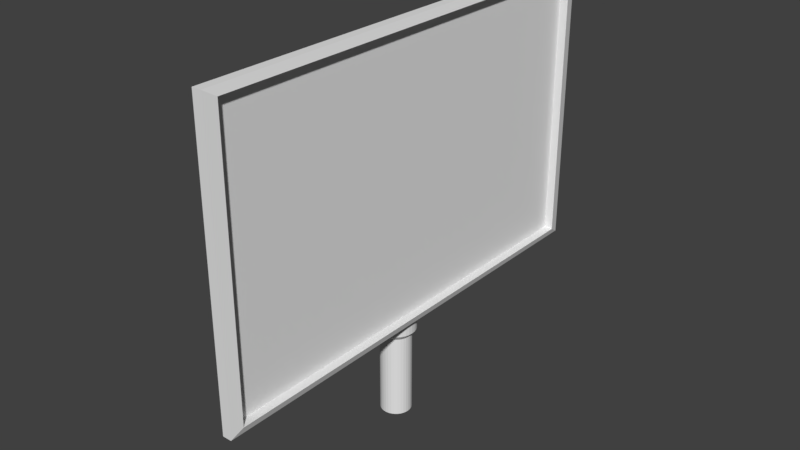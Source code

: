 # Source: NEWcomputer.blend  (saved by Blender 2.79.0; exported with 4.5.12 LTS)
import bpy
from mathutils import Matrix  # noqa: F401  (used for matrix-valued properties, if any)

bpy.ops.wm.read_factory_settings(use_empty=True)
scene = bpy.context.scene
scene.name = 'Scene'

# ---- collections
col_collection_1 = bpy.data.collections.new('Collection 1'); scene.collection.children.link(col_collection_1)

# ---- images (referenced by path relative to the original .blend; pixels are not part of the script)
import os
ASSET_DIR = os.environ.get("B2B_ASSET_DIR", "")  # directory of the original .blend (textures are referenced by path, not embedded)
HERE = os.path.dirname(os.path.abspath(__file__))  # packed textures are extracted next to this script under _unpacked/

def load_image(name, relpath, width, height, colorspace="sRGB"):
    """Load a texture the original file referenced (path relative to the .blend, or extracted next to this script)."""
    p = next((c for c in (os.path.join(HERE, relpath), os.path.join(ASSET_DIR, relpath)) if relpath and os.path.exists(c)), "")
    if p:
        img = bpy.data.images.load(p, check_existing=True)
        img.name = name
    else:  # same state as the original file: an image datablock whose file is absent (Cycles renders it pink)
        img = bpy.data.images.new(name, width, height)
        img.source = "FILE"
        img.filepath = "//" + (relpath or name)
    img.colorspace_settings.name = colorspace
    return img
img_newcomputer = load_image('NEWcomputer', 'NEWcomputer.png', 1024, 1024, 'sRGB')

# ---- materials (node trees are filled in below, after node groups)
mat_material_001 = bpy.data.materials.new('Material.001')
mat_material_001.alpha_threshold = 0.0
mat_material_001.roughness = 0.5

# ---- material node trees
mat_material_001.use_nodes = True; mat_material_001.node_tree.nodes.clear()
_N = mat_material_001.node_tree.nodes; _L = mat_material_001.node_tree.links
n0 = _N.new('ShaderNodeOutputMaterial'); n0.name = 'Material Output'; n0.location = (300, 300)
n1 = _N.new('ShaderNodeBsdfDiffuse'); n1.name = 'Diffuse BSDF'; n1.location = (118, 307)
n2 = _N.new('ShaderNodeTexImage'); n2.name = 'Image Texture'; n2.location = (-59, 392)
n2.width = 140
n2.image = img_newcomputer
_L.new(n1.outputs[0], n0.inputs[0])
n0.is_active_output = True

# ---- world
world_world = bpy.data.worlds.new('World'); scene.world = world_world
world_world.color = (0.05088, 0.05088, 0.05088)
world_world.use_sun_shadow = False
world_world.sun_shadow_jitter_overblur = 0.0
world_world.cycles.sampling_method = 'MANUAL'

# ---- meshes
me_cylinder = bpy.data.meshes.new('Cylinder')
me_cylinder.from_pydata([(0.0, 1.0, -1.0), (0.0, 1.0, 4.514), (0.1951, 0.9808, -1.0), (0.1951, 0.9808, 4.514), (0.3827, 0.9239, -1.0), (0.3827, 0.9239, 4.514), (0.5556, 0.8315, -1.0), (0.5556, 0.8315, 4.514), (0.7071, 0.7071, -1.0), (0.7071, 0.7071, 4.514), (0.8315, 0.5556, -1.0), (0.8315, 0.5556, 4.514), (0.9239, 0.3827, -1.0), (0.9239, 0.3827, 4.514), (0.9808, 0.1951, -1.0), (0.9808, 0.1951, 4.514), (1.0, 7.55e-08, -1.0), (1.0, 7.55e-08, 4.514), (0.9808, -0.1951, -1.0), (0.9808, -0.1951, 4.514), (0.9239, -0.3827, -1.0), (0.9239, -0.3827, 4.514), (0.8315, -0.5556, -1.0), (0.8315, -0.5556, 4.514), (0.7071, -0.7071, -1.0), (0.7071, -0.7071, 4.514), (0.5556, -0.8315, -1.0), (0.5556, -0.8315, 4.514), (0.3827, -0.9239, -1.0), (0.3827, -0.9239, 4.514), (0.1951, -0.9808, -1.0), (0.1951, -0.9808, 4.514), (-3.258e-07, -1.0, -1.0), (-3.258e-07, -1.0, 4.514), (-0.1951, -0.9808, -1.0), (-0.1951, -0.9808, 4.514), (-0.3827, -0.9239, -1.0), (-0.3827, -0.9239, 4.514), (-0.5556, -0.8315, -1.0), (-0.5556, -0.8315, 4.514), (-0.7071, -0.7071, -1.0), (-0.7071, -0.7071, 4.514), (-0.8315, -0.5556, -1.0), (-0.8315, -0.5556, 4.514), (-0.9239, -0.3827, -1.0), (-0.9239, -0.3827, 4.514), (-0.9808, -0.1951, -1.0), (-0.9808, -0.1951, 4.514), (-1.0, 9.656e-07, -1.0), (-1.0, 9.656e-07, 4.514), (-0.9808, 0.1951, -1.0), (-0.9808, 0.1951, 4.514), (-0.9239, 0.3827, -1.0), (-0.9239, 0.3827, 4.514), (-0.8315, 0.5556, -1.0), (-0.8315, 0.5556, 4.514), (-0.7071, 0.7071, -1.0), (-0.7071, 0.7071, 4.514), (-0.5556, 0.8315, -1.0), (-0.5556, 0.8315, 4.514), (-0.3827, 0.9239, -1.0), (-0.3827, 0.9239, 4.514), (-0.1951, 0.9808, -1.0), (-0.1951, 0.9808, 4.514), (0.2519, 1.267, 4.862), (-6.4e-08, 1.291, 4.862), (0.4942, 1.193, 4.862), (0.7174, 1.074, 4.862), (0.9131, 0.9131, 4.862), (1.074, 0.7174, 4.862), (1.193, 0.4942, 4.862), (1.267, 0.2519, 4.862), (1.291, 1.446e-08, 4.862), (1.267, -0.2519, 4.862), (1.193, -0.4942, 4.862), (1.074, -0.7174, 4.862), (0.9131, -0.9131, 4.862), (0.7174, -1.074, 4.862), (0.4942, -1.193, 4.862), (0.2519, -1.267, 4.862), (-4.848e-07, -1.291, 4.862), (-0.2519, -1.267, 4.862), (-0.4942, -1.193, 4.862), (-0.7174, -1.074, 4.862), (-0.9131, -0.9131, 4.862), (-1.074, -0.7174, 4.862), (-1.193, -0.4942, 4.862), (-1.267, -0.2519, 4.862), (-1.291, 1.164e-06, 4.862), (-1.267, 0.2519, 4.862), (-1.193, 0.4942, 4.862), (-1.074, 0.7174, 4.862), (-0.9131, 0.9131, 4.862), (-0.7174, 1.074, 4.862), (-0.4942, 1.193, 4.862), (-0.2519, 1.267, 4.862), (0.2519, 1.267, 13.42), (-5.916e-07, 1.291, 13.42), (0.4942, 1.193, 13.42), (0.7174, 1.074, 13.42), (0.9131, 0.9131, 13.42), (1.074, 0.7174, 13.42), (1.193, 0.4942, 13.42), (1.267, 0.2519, 13.42), (1.291, 1.446e-08, 13.42), (1.267, -0.2519, 13.42), (1.193, -0.4942, 13.42), (1.074, -0.7174, 13.42), (0.9131, -0.9131, 13.42), (0.7174, -1.074, 13.42), (0.4942, -1.193, 13.42), (0.2519, -1.267, 13.42), (-1.012e-06, -1.291, 13.42), (-0.2519, -1.267, 13.42), (-0.4942, -1.193, 13.42), (-0.7174, -1.074, 13.42), (-0.9131, -0.9131, 13.42), (-1.074, -0.7174, 13.42), (-1.193, -0.4942, 13.42), (-1.267, -0.2519, 13.42), (-1.291, 1.164e-06, 13.42), (-1.267, 0.2519, 13.42), (-1.193, 0.4942, 13.42), (-1.074, 0.7174, 13.42), (-0.9131, 0.9131, 13.42), (-0.7174, 1.074, 13.42), (-0.4942, 1.193, 13.42), (-0.2519, 1.267, 13.42), (1.141, -15.02, 6.016), (1.141, -15.02, 24.79), (1.141, 15.08, 6.016), (1.141, 15.08, 24.79), (1.727, -15.02, 6.016), (1.727, -15.02, 24.79), (1.727, 15.08, 6.016), (1.727, 15.08, 24.79), (1.897, 14.31, 24.31), (1.897, 14.31, 6.494), (1.897, -14.26, 6.494), (1.897, -14.26, 24.31), (1.329, 14.31, 24.31), (1.329, 14.31, 6.494), (1.329, -14.26, 6.494), (1.329, -14.26, 24.31)], [], [(0, 1, 3, 2), (2, 3, 5, 4), (4, 5, 7, 6), (6, 7, 9, 8), (8, 9, 11, 10), (10, 11, 13, 12), (12, 13, 15, 14), (14, 15, 17, 16), (16, 17, 19, 18), (18, 19, 21, 20), (20, 21, 23, 22), (22, 23, 25, 24), (24, 25, 27, 26), (26, 27, 29, 28), (28, 29, 31, 30), (30, 31, 33, 32), (32, 33, 35, 34), (34, 35, 37, 36), (36, 37, 39, 38), (38, 39, 41, 40), (40, 41, 43, 42), (42, 43, 45, 44), (44, 45, 47, 46), (46, 47, 49, 48), (48, 49, 51, 50), (50, 51, 53, 52), (52, 53, 55, 54), (54, 55, 57, 56), (56, 57, 59, 58), (58, 59, 61, 60), (21, 19, 73, 74), (60, 61, 63, 62), (62, 63, 1, 0), (0, 2, 4, 6, 8, 10, 12, 14, 16, 18, 20, 22, 24, 26, 28, 30, 32, 34, 36, 38, 40, 42, 44, 46, 48, 50, 52, 54, 56, 58, 60, 62), (91, 90, 122, 123), (39, 37, 82, 83), (57, 55, 91, 92), (13, 11, 69, 70), (31, 29, 78, 79), (49, 47, 87, 88), (5, 3, 64, 66), (23, 21, 74, 75), (41, 39, 83, 84), (59, 57, 92, 93), (15, 13, 70, 71), (33, 31, 79, 80), (51, 49, 88, 89), (7, 5, 66, 67), (25, 23, 75, 76), (43, 41, 84, 85), (61, 59, 93, 94), (17, 15, 71, 72), (35, 33, 80, 81), (53, 51, 89, 90), (9, 7, 67, 68), (27, 25, 76, 77), (45, 43, 85, 86), (63, 61, 94, 95), (19, 17, 72, 73), (37, 35, 81, 82), (55, 53, 90, 91), (11, 9, 68, 69), (29, 27, 77, 78), (47, 45, 86, 87), (3, 1, 65, 64), (1, 63, 95, 65), (96, 97, 127, 126, 125, 124, 123, 122, 121, 120, 119, 118, 117, 116, 115, 114, 113, 112, 111, 110, 109, 108, 107, 106, 105, 104, 103, 102, 101, 100, 99, 98), (78, 77, 109, 110), (64, 65, 97, 96), (92, 91, 123, 124), (79, 78, 110, 111), (66, 64, 96, 98), (93, 92, 124, 125), (80, 79, 111, 112), (67, 66, 98, 99), (94, 93, 125, 126), (81, 80, 112, 113), (68, 67, 99, 100), (95, 94, 126, 127), (82, 81, 113, 114), (69, 68, 100, 101), (65, 95, 127, 97), (83, 82, 114, 115), (70, 69, 101, 102), (84, 83, 115, 116), (71, 70, 102, 103), (85, 84, 116, 117), (72, 71, 103, 104), (86, 85, 117, 118), (73, 72, 104, 105), (87, 86, 118, 119), (74, 73, 105, 106), (88, 87, 119, 120), (75, 74, 106, 107), (89, 88, 120, 121), (76, 75, 107, 108), (90, 89, 121, 122), (77, 76, 108, 109), (128, 129, 131, 130), (130, 131, 135, 134), (135, 133, 139, 136), (132, 133, 129, 128), (130, 134, 132, 128), (135, 131, 129, 133), (136, 139, 143, 140), (134, 135, 136, 137), (133, 132, 138, 139), (132, 134, 137, 138), (141, 140, 143, 142), (137, 136, 140, 141), (139, 138, 142, 143), (138, 137, 141, 142)])
_uv = me_cylinder.uv_layers.new(name='UVMap')
_uv.uv.foreach_set('vector', [0.01747, 0.5282, 0.01747, 0.6241, 0.01407, 0.6241, 0.01407, 0.5282, 0.01407, 0.5282, 0.01407, 0.6241, 0.0108, 0.6241, 0.0108, 0.5282, 0.0108, 0.5282, 0.0108, 0.6241, 0.007794, 0.6241, 0.007794, 0.5282, 0.007794, 0.5282, 0.007794, 0.6241, 0.005155, 0.6241, 0.005155, 0.5282, 0.6898, 0.5016, 0.6898, 0.5975, 0.6871, 0.5975, 0.6871, 0.5016, 0.6871, 0.5016, 0.6871, 0.5975, 0.6841, 0.5975, 0.6841, 0.5016, 0.6841, 0.5016, 0.6841, 0.5975, 0.6808, 0.5975, 0.6808, 0.5016, 0.6808, 0.5016, 0.6808, 0.5975, 0.6774, 0.5975, 0.6774, 0.5016, 0.6774, 0.5016, 0.6774, 0.5975, 0.674, 0.5975, 0.674, 0.5016, 0.674, 0.5016, 0.674, 0.5975, 0.6708, 0.5975, 0.6708, 0.5016, 0.6708, 0.5016, 0.6708, 0.5975, 0.6678, 0.5975, 0.6678, 0.5016, 0.6678, 0.5016, 0.6678, 0.5975, 0.6651, 0.5975, 0.6651, 0.5016, 0.7247, 0.5016, 0.7247, 0.5975, 0.7221, 0.5975, 0.7221, 0.5016, 0.7221, 0.5016, 0.7221, 0.5975, 0.719, 0.5975, 0.719, 0.5016, 0.719, 0.5016, 0.719, 0.5975, 0.7158, 0.5975, 0.7158, 0.5016, 0.7158, 0.5016, 0.7158, 0.5975, 0.7124, 0.5975, 0.7124, 0.5016, 0.7124, 0.5016, 0.7124, 0.5975, 0.709, 0.5975, 0.709, 0.5016, 0.709, 0.5016, 0.709, 0.5975, 0.7057, 0.5975, 0.7057, 0.5016, 0.7057, 0.5016, 0.7057, 0.5975, 0.7027, 0.5975, 0.7027, 0.5016, 0.7027, 0.5016, 0.7027, 0.5975, 0.7001, 0.5975, 0.7001, 0.5016, 0.7596, 0.5016, 0.7596, 0.5975, 0.757, 0.5975, 0.757, 0.5016, 0.757, 0.5016, 0.757, 0.5975, 0.754, 0.5975, 0.754, 0.5016, 0.754, 0.5016, 0.754, 0.5975, 0.7507, 0.5975, 0.7507, 0.5016, 0.7507, 0.5016, 0.7507, 0.5975, 0.7473, 0.5975, 0.7473, 0.5016, 0.7473, 0.5016, 0.7473, 0.5975, 0.7439, 0.5975, 0.7439, 0.5016, 0.7439, 0.5016, 0.7439, 0.5975, 0.7407, 0.5975, 0.7407, 0.5016, 0.7407, 0.5016, 0.7407, 0.5975, 0.7376, 0.5975, 0.7376, 0.5016, 0.7376, 0.5016, 0.7376, 0.5975, 0.735, 0.5975, 0.735, 0.5016, 0.02978, 0.5282, 0.02978, 0.6241, 0.02714, 0.6241, 0.02714, 0.5282, 0.02714, 0.5282, 0.02714, 0.6241, 0.02413, 0.6241, 0.02413, 0.5282, 0.6708, 0.5975, 0.674, 0.5975, 0.6731, 0.6035, 0.6688, 0.6035, 0.02413, 0.5282, 0.02413, 0.6241, 0.02087, 0.6241, 0.02087, 0.5282, 0.02087, 0.5282, 0.02087, 0.6241, 0.01747, 0.6241, 0.01747, 0.5282, 0.0994, 0.5374, 0.1013, 0.5345, 0.1037, 0.5321, 0.1065, 0.5302, 0.1097, 0.5289, 0.1131, 0.5282, 0.1165, 0.5282, 0.1198, 0.5289, 0.123, 0.5302, 0.1258, 0.5321, 0.1282, 0.5345, 0.1301, 0.5374, 0.1314, 0.5405, 0.1321, 0.5438, 0.1321, 0.5473, 0.1314, 0.5506, 0.1301, 0.5537, 0.1282, 0.5566, 0.1258, 0.559, 0.123, 0.5609, 0.1198, 0.5622, 0.1165, 0.5629, 0.1131, 0.5629, 0.1097, 0.5622, 0.1065, 0.5609, 0.1037, 0.559, 0.1013, 0.5566, 0.0994, 0.5537, 0.09809, 0.5506, 0.09743, 0.5473, 0.09743, 0.5438, 0.09809, 0.5405, 0.7348, 0.6035, 0.7387, 0.6035, 0.7387, 0.7523, 0.7348, 0.7523, 0.7027, 0.5975, 0.7057, 0.5975, 0.7038, 0.6035, 0.6999, 0.6035, 0.1659, 0.5326, 0.1663, 0.536, 0.1613, 0.537, 0.1609, 0.5326, 0.6841, 0.5975, 0.6871, 0.5975, 0.6899, 0.6035, 0.686, 0.6035, 0.7158, 0.5975, 0.719, 0.5975, 0.721, 0.6035, 0.7168, 0.6035, 0.7473, 0.5975, 0.7507, 0.5975, 0.7517, 0.6035, 0.7473, 0.6035, 0.0108, 0.6241, 0.01407, 0.6241, 0.01308, 0.6302, 0.008863, 0.6302, 0.6678, 0.5975, 0.6708, 0.5975, 0.6688, 0.6035, 0.6649, 0.6035, 0.1403, 0.5326, 0.1406, 0.536, 0.1357, 0.537, 0.1352, 0.5326, 0.1663, 0.5292, 0.1659, 0.5326, 0.1609, 0.5326, 0.1613, 0.5282, 0.6808, 0.5975, 0.6841, 0.5975, 0.686, 0.6035, 0.6818, 0.6035, 0.7124, 0.5975, 0.7158, 0.5975, 0.7168, 0.6035, 0.7124, 0.6035, 0.7439, 0.5975, 0.7473, 0.5975, 0.7473, 0.6035, 0.7429, 0.6035, 0.007794, 0.6241, 0.0108, 0.6241, 0.008863, 0.6302, 0.004975, 0.6302, 0.1488, 0.5326, 0.1492, 0.536, 0.1442, 0.537, 0.1438, 0.5326, 0.1406, 0.5292, 0.1403, 0.5326, 0.1352, 0.5326, 0.1357, 0.5282, 0.02413, 0.6241, 0.02714, 0.6241, 0.02996, 0.6302, 0.02607, 0.6302, 0.6774, 0.5975, 0.6808, 0.5975, 0.6818, 0.6035, 0.6774, 0.6035, 0.709, 0.5975, 0.7124, 0.5975, 0.7124, 0.6035, 0.708, 0.6035, 0.7407, 0.5975, 0.7439, 0.5975, 0.7429, 0.6035, 0.7387, 0.6035, 0.1574, 0.5326, 0.1577, 0.536, 0.1527, 0.537, 0.1523, 0.5326, 0.1492, 0.5292, 0.1488, 0.5326, 0.1438, 0.5326, 0.1442, 0.5282, 0.754, 0.5975, 0.757, 0.5975, 0.7598, 0.6035, 0.7559, 0.6035, 0.02087, 0.6241, 0.02413, 0.6241, 0.02607, 0.6302, 0.02186, 0.6302, 0.674, 0.5975, 0.6774, 0.5975, 0.6774, 0.6035, 0.6731, 0.6035, 0.7057, 0.5975, 0.709, 0.5975, 0.708, 0.6035, 0.7038, 0.6035, 0.7376, 0.5975, 0.7407, 0.5975, 0.7387, 0.6035, 0.7348, 0.6035, 0.1577, 0.5292, 0.1574, 0.5326, 0.1523, 0.5326, 0.1527, 0.5282, 0.719, 0.5975, 0.7221, 0.5975, 0.7249, 0.6035, 0.721, 0.6035, 0.7507, 0.5975, 0.754, 0.5975, 0.7559, 0.6035, 0.7517, 0.6035, 0.01407, 0.6241, 0.01747, 0.6241, 0.01747, 0.6302, 0.01308, 0.6302, 0.01747, 0.6241, 0.02087, 0.6241, 0.02186, 0.6302, 0.01747, 0.6302, 0.05039, 0.5571, 0.04953, 0.5528, 0.04953, 0.5484, 0.05039, 0.5441, 0.05208, 0.54, 0.05453, 0.5363, 0.05765, 0.5332, 0.06131, 0.5308, 0.06538, 0.5291, 0.06971, 0.5282, 0.07412, 0.5282, 0.07844, 0.5291, 0.08251, 0.5308, 0.08618, 0.5332, 0.0893, 0.5363, 0.09175, 0.54, 0.09343, 0.5441, 0.09429, 0.5484, 0.09429, 0.5528, 0.09343, 0.5571, 0.09175, 0.5612, 0.0893, 0.5648, 0.08618, 0.568, 0.08251, 0.5704, 0.07844, 0.5721, 0.07412, 0.5729, 0.06971, 0.5729, 0.06538, 0.5721, 0.06131, 0.5704, 0.05765, 0.568, 0.05453, 0.5648, 0.05208, 0.5612, 0.721, 0.6035, 0.7249, 0.6035, 0.7249, 0.7523, 0.721, 0.7523, 0.01308, 0.6302, 0.01747, 0.6302, 0.01747, 0.779, 0.01308, 0.779, 0.7314, 0.6035, 0.7348, 0.6035, 0.7348, 0.7523, 0.7314, 0.7523, 0.7168, 0.6035, 0.721, 0.6035, 0.721, 0.7523, 0.7168, 0.7523, 0.008863, 0.6302, 0.01308, 0.6302, 0.01308, 0.779, 0.008863, 0.779, 0.02996, 0.6302, 0.03337, 0.6302, 0.03337, 0.779, 0.02996, 0.779, 0.7124, 0.6035, 0.7168, 0.6035, 0.7168, 0.7523, 0.7124, 0.7523, 0.004975, 0.6302, 0.008863, 0.6302, 0.008863, 0.779, 0.004975, 0.779, 0.02607, 0.6302, 0.02996, 0.6302, 0.02996, 0.779, 0.02607, 0.779, 0.708, 0.6035, 0.7124, 0.6035, 0.7124, 0.7523, 0.708, 0.7523, 0.001567, 0.6302, 0.004975, 0.6302, 0.004975, 0.779, 0.001567, 0.779, 0.02186, 0.6302, 0.02607, 0.6302, 0.02607, 0.779, 0.02186, 0.779, 0.7038, 0.6035, 0.708, 0.6035, 0.708, 0.7523, 0.7038, 0.7523, 0.6899, 0.6035, 0.6933, 0.6035, 0.6933, 0.7523, 0.6899, 0.7523, 0.01747, 0.6302, 0.02186, 0.6302, 0.02186, 0.779, 0.01747, 0.779, 0.6999, 0.6035, 0.7038, 0.6035, 0.7038, 0.7523, 0.6999, 0.7523, 0.686, 0.6035, 0.6899, 0.6035, 0.6899, 0.7523, 0.686, 0.7523, 0.6965, 0.6035, 0.6999, 0.6035, 0.6999, 0.7523, 0.6965, 0.7523, 0.6818, 0.6035, 0.686, 0.6035, 0.686, 0.7523, 0.6818, 0.7523, 0.7598, 0.6035, 0.7632, 0.6035, 0.7632, 0.7523, 0.7598, 0.7523, 0.6774, 0.6035, 0.6818, 0.6035, 0.6818, 0.7523, 0.6774, 0.7523, 0.7559, 0.6035, 0.7598, 0.6035, 0.7598, 0.7523, 0.7559, 0.7523, 0.6731, 0.6035, 0.6774, 0.6035, 0.6774, 0.7523, 0.6731, 0.7523, 0.7517, 0.6035, 0.7559, 0.6035, 0.7559, 0.7523, 0.7517, 0.7523, 0.6688, 0.6035, 0.6731, 0.6035, 0.6731, 0.7523, 0.6688, 0.7523, 0.7473, 0.6035, 0.7517, 0.6035, 0.7517, 0.7523, 0.7473, 0.7523, 0.6649, 0.6035, 0.6688, 0.6035, 0.6688, 0.7523, 0.6649, 0.7523, 0.7429, 0.6035, 0.7473, 0.6035, 0.7473, 0.7523, 0.7429, 0.7523, 0.6615, 0.6035, 0.6649, 0.6035, 0.6649, 0.7523, 0.6615, 0.7523, 0.7387, 0.6035, 0.7429, 0.6035, 0.7429, 0.7523, 0.7387, 0.7523, 0.7249, 0.6035, 0.7283, 0.6035, 0.7283, 0.7523, 0.7249, 0.7523, 0.3316, 0.001565, 0.6584, 0.001565, 0.6584, 0.5251, 0.3316, 0.5251, 0.7924, 0.828, 0.7924, 0.5016, 0.8026, 0.5016, 0.8026, 0.828, 0.001567, 0.5251, 0.001567, 0.001565, 0.009894, 0.0149, 0.009894, 0.5118, 0.8058, 0.828, 0.8058, 0.5016, 0.816, 0.5016, 0.816, 0.828, 0.9749, 0.001565, 0.9851, 0.001565, 0.9851, 0.5251, 0.9749, 0.5251, 0.9882, 0.001565, 0.9984, 0.001565, 0.9984, 0.5251, 0.9882, 0.5251, 0.7762, 0.5016, 0.7762, 0.9984, 0.7664, 0.9984, 0.7664, 0.5016, 0.3284, 0.5251, 0.001567, 0.5251, 0.009894, 0.5118, 0.3201, 0.5118, 0.001567, 0.001565, 0.3284, 0.001565, 0.3201, 0.0149, 0.009894, 0.0149, 0.3284, 0.001565, 0.3284, 0.5251, 0.3201, 0.5118, 0.3201, 0.0149, 0.6615, 0.001565, 0.9717, 0.001565, 0.9717, 0.4984, 0.6615, 0.4984, 0.0365, 0.838, 0.0365, 0.5282, 0.0464, 0.5282, 0.0464, 0.838, 0.829, 0.5016, 0.829, 0.8114, 0.8191, 0.8114, 0.8191, 0.5016, 0.7794, 0.9984, 0.7794, 0.5016, 0.7893, 0.5016, 0.7893, 0.9984])
me_cylinder.materials.append(mat_material_001)
me_cylinder.use_remesh_preserve_volume = False
me_cylinder.use_remesh_preserve_attributes = False
me_cylinder.use_mirror_vertex_groups = False
me_cylinder.update()

# ---- objects
ob_cylinder = bpy.data.objects.new('Cylinder', me_cylinder)

# ---- transforms, parenting, visibility, modifiers, constraints
ob_cylinder.location = (0.0002754, -0.0008209, 0.002072)
ob_cylinder.scale = (0.1343, 0.1343, 0.1343)
ob_cylinder.lineart.crease_threshold = 0.0

# ---- collection membership
col_collection_1.objects.link(ob_cylinder)

# ---- scene / render settings (as saved in the file)
scene.frame_start = 1; scene.frame_end = 250; scene.frame_set(1)
scene.render.engine = 'CYCLES'
scene.render.resolution_percentage = 50
scene.render.dither_intensity = 0.0
scene.cycles.use_denoising = False
scene.cycles.samples = 128
scene.cycles.sampling_pattern = 'TABULATED_SOBOL'
scene.cycles.use_adaptive_sampling = False
scene.cycles.use_light_tree = False
scene.cycles.blur_glossy = 0.0
scene.cycles.sample_clamp_indirect = 0.0
scene.view_settings.view_transform = 'Standard'
bpy.context.view_layer.update()

# ---- added for rendering (the .blend has no active camera and no usable light): camera, sun
cam_auto = bpy.data.cameras.new('AutoCamera')
cam_auto.lens = 50.0
cam_auto.sensor_width = 36.0
cam_auto.clip_end = 1000.0
ob_auto_camera = bpy.data.objects.new('AutoCamera', cam_auto)
scene.collection.objects.link(ob_auto_camera)
ob_auto_camera.location = (4.98246, -5.92687, 5.55262)
ob_auto_camera.rotation_euler = (1.09748, -7.21219e-08, 0.694738)
scene.camera = ob_auto_camera
light_auto_sun = bpy.data.lights.new('AutoSun', 'SUN')
light_auto_sun.energy = 3.0
light_auto_sun.angle = 0.0523599
ob_auto_sun = bpy.data.objects.new('AutoSun', light_auto_sun)
scene.collection.objects.link(ob_auto_sun)
ob_auto_sun.rotation_euler = (0.872665, 0.174533, 0.523599)
bpy.context.view_layer.update()
